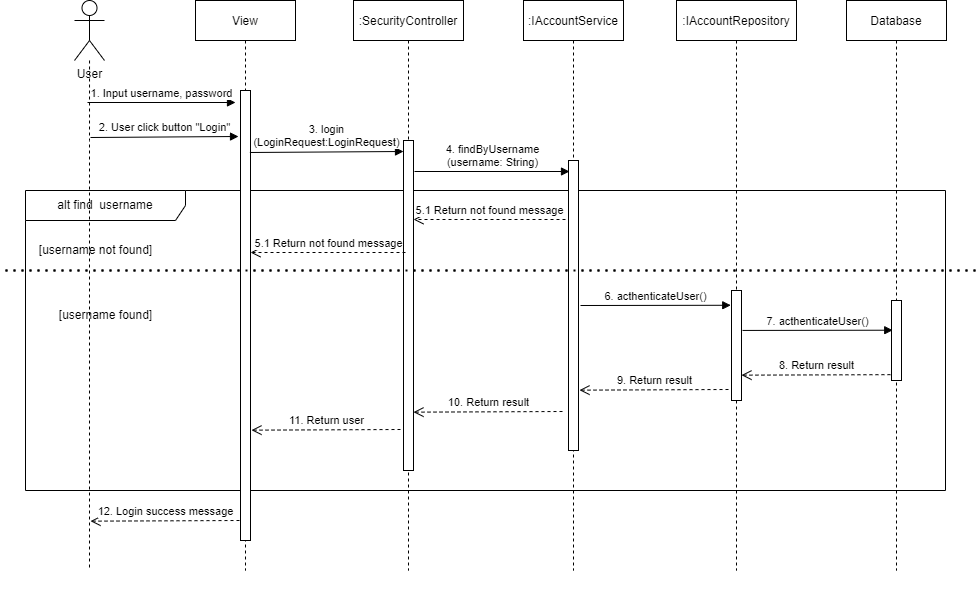

The diagram above was exported from draw.io. Its source (the exported page's mxGraphModel, read from the mxfile embedded in the PNG):
<mxGraphModel dx="1783" dy="403" grid="1" gridSize="10" guides="1" tooltips="1" connect="1" arrows="1" fold="1" page="1" pageScale="1" pageWidth="850" pageHeight="1100" math="0" shadow="0">
  <root>
    <mxCell id="0" />
    <mxCell id="1" parent="0" />
    <mxCell id="831_XIXvWHtuxNFQ7PUv-2" value="User" style="shape=umlActor;verticalLabelPosition=bottom;verticalAlign=top;html=1;" parent="1" vertex="1">
      <mxGeometry x="39" y="410" width="30" height="60" as="geometry" />
    </mxCell>
    <mxCell id="831_XIXvWHtuxNFQ7PUv-11" value="alt find&amp;nbsp; username" style="shape=umlFrame;whiteSpace=wrap;html=1;width=160;height=30;" parent="1" vertex="1">
      <mxGeometry x="-10" y="600" width="920" height="300" as="geometry" />
    </mxCell>
    <mxCell id="831_XIXvWHtuxNFQ7PUv-13" value="1. Input username, password" style="html=1;verticalAlign=bottom;endArrow=block;" parent="1" edge="1">
      <mxGeometry width="80" relative="1" as="geometry">
        <mxPoint x="52" y="512" as="sourcePoint" />
        <mxPoint x="200" y="512" as="targetPoint" />
      </mxGeometry>
    </mxCell>
    <mxCell id="831_XIXvWHtuxNFQ7PUv-19" value="[username not found]" style="text;html=1;align=center;verticalAlign=middle;resizable=0;points=[];autosize=1;strokeColor=none;fillColor=none;" parent="1" vertex="1">
      <mxGeometry x="-10" y="645" width="140" height="30" as="geometry" />
    </mxCell>
    <mxCell id="831_XIXvWHtuxNFQ7PUv-20" value="" style="endArrow=none;dashed=1;html=1;dashPattern=1 3;strokeWidth=2;rounded=0;" parent="1" edge="1">
      <mxGeometry width="50" height="50" relative="1" as="geometry">
        <mxPoint x="-30" y="680" as="sourcePoint" />
        <mxPoint x="940" y="680" as="targetPoint" />
      </mxGeometry>
    </mxCell>
    <mxCell id="H2UGSNoom49Nssu_zT9s-1" style="edgeStyle=orthogonalEdgeStyle;rounded=0;orthogonalLoop=1;jettySize=auto;html=1;dashed=1;endArrow=none;endFill=0;" parent="1" edge="1">
      <mxGeometry relative="1" as="geometry">
        <mxPoint x="54" y="980" as="targetPoint" />
        <Array as="points">
          <mxPoint x="54" y="550" />
          <mxPoint x="54" y="550" />
        </Array>
        <mxPoint x="54.03448275862047" y="470" as="sourcePoint" />
      </mxGeometry>
    </mxCell>
    <mxCell id="H2UGSNoom49Nssu_zT9s-3" value="View" style="shape=umlLifeline;perimeter=lifelinePerimeter;container=1;collapsible=0;recursiveResize=0;rounded=0;shadow=0;strokeWidth=1;" parent="1" vertex="1">
      <mxGeometry x="160" y="410" width="100" height="570" as="geometry" />
    </mxCell>
    <mxCell id="H2UGSNoom49Nssu_zT9s-4" value="" style="html=1;points=[];perimeter=orthogonalPerimeter;" parent="H2UGSNoom49Nssu_zT9s-3" vertex="1">
      <mxGeometry x="45" y="90" width="10" height="450" as="geometry" />
    </mxCell>
    <mxCell id="H2UGSNoom49Nssu_zT9s-35" value="12. Login success message" style="html=1;verticalAlign=bottom;endArrow=open;dashed=1;endSize=8;exitX=-0.106;exitY=0.927;exitDx=0;exitDy=0;exitPerimeter=0;" parent="H2UGSNoom49Nssu_zT9s-3" edge="1">
      <mxGeometry relative="1" as="geometry">
        <mxPoint x="44" y="520" as="sourcePoint" />
        <mxPoint x="-105" y="520.66" as="targetPoint" />
      </mxGeometry>
    </mxCell>
    <mxCell id="H2UGSNoom49Nssu_zT9s-5" value=":SecurityController" style="shape=umlLifeline;perimeter=lifelinePerimeter;container=1;collapsible=0;recursiveResize=0;rounded=0;shadow=0;strokeWidth=1;" parent="1" vertex="1">
      <mxGeometry x="318" y="410" width="110" height="570" as="geometry" />
    </mxCell>
    <mxCell id="H2UGSNoom49Nssu_zT9s-6" value="" style="html=1;points=[];perimeter=orthogonalPerimeter;" parent="H2UGSNoom49Nssu_zT9s-5" vertex="1">
      <mxGeometry x="50" y="140" width="10" height="330" as="geometry" />
    </mxCell>
    <mxCell id="H2UGSNoom49Nssu_zT9s-19" value="3. login&lt;br&gt;(LoginRequest:LoginRequest)" style="html=1;verticalAlign=bottom;endArrow=block;exitX=1.136;exitY=0.107;exitDx=0;exitDy=0;exitPerimeter=0;" parent="H2UGSNoom49Nssu_zT9s-5" edge="1">
      <mxGeometry width="80" relative="1" as="geometry">
        <mxPoint x="-103.63999999999987" y="151.99" as="sourcePoint" />
        <mxPoint x="50" y="151" as="targetPoint" />
      </mxGeometry>
    </mxCell>
    <mxCell id="H2UGSNoom49Nssu_zT9s-34" value="11. Return user" style="html=1;verticalAlign=bottom;endArrow=open;dashed=1;endSize=8;exitX=-0.106;exitY=0.927;exitDx=0;exitDy=0;exitPerimeter=0;" parent="H2UGSNoom49Nssu_zT9s-5" edge="1">
      <mxGeometry relative="1" as="geometry">
        <mxPoint x="47" y="429" as="sourcePoint" />
        <mxPoint x="-102" y="429.65999999999997" as="targetPoint" />
      </mxGeometry>
    </mxCell>
    <mxCell id="H2UGSNoom49Nssu_zT9s-7" value=":IAccountService" style="shape=umlLifeline;perimeter=lifelinePerimeter;container=1;collapsible=0;recursiveResize=0;rounded=0;shadow=0;strokeWidth=1;" parent="1" vertex="1">
      <mxGeometry x="488" y="410" width="100" height="570" as="geometry" />
    </mxCell>
    <mxCell id="H2UGSNoom49Nssu_zT9s-8" value="" style="html=1;points=[];perimeter=orthogonalPerimeter;" parent="H2UGSNoom49Nssu_zT9s-7" vertex="1">
      <mxGeometry x="45" y="160" width="10" height="290" as="geometry" />
    </mxCell>
    <mxCell id="H2UGSNoom49Nssu_zT9s-33" value="10. Return result" style="html=1;verticalAlign=bottom;endArrow=open;dashed=1;endSize=8;exitX=-0.106;exitY=0.927;exitDx=0;exitDy=0;exitPerimeter=0;" parent="H2UGSNoom49Nssu_zT9s-7" edge="1">
      <mxGeometry relative="1" as="geometry">
        <mxPoint x="39" y="411" as="sourcePoint" />
        <mxPoint x="-110" y="411.65999999999997" as="targetPoint" />
      </mxGeometry>
    </mxCell>
    <mxCell id="H2UGSNoom49Nssu_zT9s-9" value=":IAccountRepository" style="shape=umlLifeline;perimeter=lifelinePerimeter;container=1;collapsible=0;recursiveResize=0;rounded=0;shadow=0;strokeWidth=1;" parent="1" vertex="1">
      <mxGeometry x="641" y="410" width="120" height="570" as="geometry" />
    </mxCell>
    <mxCell id="H2UGSNoom49Nssu_zT9s-10" value="" style="html=1;points=[];perimeter=orthogonalPerimeter;" parent="H2UGSNoom49Nssu_zT9s-9" vertex="1">
      <mxGeometry x="55" y="290" width="10" height="110" as="geometry" />
    </mxCell>
    <mxCell id="H2UGSNoom49Nssu_zT9s-14" value="8. Return result" style="html=1;verticalAlign=bottom;endArrow=open;dashed=1;endSize=8;exitX=-0.106;exitY=0.927;exitDx=0;exitDy=0;exitPerimeter=0;" parent="H2UGSNoom49Nssu_zT9s-9" source="H2UGSNoom49Nssu_zT9s-12" edge="1">
      <mxGeometry relative="1" as="geometry">
        <mxPoint x="145" y="374.65999999999997" as="sourcePoint" />
        <mxPoint x="65" y="374.65999999999997" as="targetPoint" />
      </mxGeometry>
    </mxCell>
    <mxCell id="H2UGSNoom49Nssu_zT9s-11" value="Database" style="shape=umlLifeline;perimeter=lifelinePerimeter;container=1;collapsible=0;recursiveResize=0;rounded=0;shadow=0;strokeWidth=1;" parent="1" vertex="1">
      <mxGeometry x="811" y="410" width="100" height="570" as="geometry" />
    </mxCell>
    <mxCell id="H2UGSNoom49Nssu_zT9s-12" value="" style="html=1;points=[];perimeter=orthogonalPerimeter;" parent="H2UGSNoom49Nssu_zT9s-11" vertex="1">
      <mxGeometry x="45" y="300" width="10" height="80" as="geometry" />
    </mxCell>
    <mxCell id="H2UGSNoom49Nssu_zT9s-20" value="4. findByUsername&lt;br&gt;(username:&amp;nbsp;String)" style="html=1;verticalAlign=bottom;endArrow=block;" parent="1" edge="1">
      <mxGeometry width="80" relative="1" as="geometry">
        <mxPoint x="379" y="581" as="sourcePoint" />
        <mxPoint x="534" y="581" as="targetPoint" />
      </mxGeometry>
    </mxCell>
    <mxCell id="H2UGSNoom49Nssu_zT9s-21" value="2. User click button &quot;Login&quot;" style="html=1;verticalAlign=bottom;endArrow=block;" parent="1" edge="1">
      <mxGeometry width="80" relative="1" as="geometry">
        <mxPoint x="55" y="547" as="sourcePoint" />
        <mxPoint x="203" y="546" as="targetPoint" />
      </mxGeometry>
    </mxCell>
    <mxCell id="H2UGSNoom49Nssu_zT9s-22" value="5.1 Return not found message" style="html=1;verticalAlign=bottom;endArrow=open;dashed=1;endSize=8;" parent="1" edge="1">
      <mxGeometry relative="1" as="geometry">
        <mxPoint x="530" y="629" as="sourcePoint" />
        <mxPoint x="378" y="629" as="targetPoint" />
      </mxGeometry>
    </mxCell>
    <mxCell id="H2UGSNoom49Nssu_zT9s-23" value="5.1 Return not found message" style="html=1;verticalAlign=bottom;endArrow=open;dashed=1;endSize=8;" parent="1" edge="1">
      <mxGeometry relative="1" as="geometry">
        <mxPoint x="370" y="662" as="sourcePoint" />
        <mxPoint x="215" y="662" as="targetPoint" />
      </mxGeometry>
    </mxCell>
    <mxCell id="H2UGSNoom49Nssu_zT9s-25" value="" style="endArrow=none;dashed=1;html=1;dashPattern=1 3;strokeWidth=2;rounded=0;" parent="1" edge="1">
      <mxGeometry width="50" height="50" relative="1" as="geometry">
        <mxPoint x="-30" y="680" as="sourcePoint" />
        <mxPoint x="940" y="680" as="targetPoint" />
      </mxGeometry>
    </mxCell>
    <mxCell id="H2UGSNoom49Nssu_zT9s-26" value="[username found]" style="text;html=1;align=center;verticalAlign=middle;resizable=0;points=[];autosize=1;strokeColor=none;fillColor=none;" parent="1" vertex="1">
      <mxGeometry x="10" y="710" width="120" height="30" as="geometry" />
    </mxCell>
    <mxCell id="H2UGSNoom49Nssu_zT9s-27" value="6. acthenticateUser()" style="html=1;verticalAlign=bottom;endArrow=block;entryX=0.772;entryY=0.499;entryDx=0;entryDy=0;entryPerimeter=0;" parent="1" edge="1">
      <mxGeometry x="-0.0033" width="80" relative="1" as="geometry">
        <mxPoint x="545" y="715" as="sourcePoint" />
        <mxPoint x="695.2400000000002" y="714.77" as="targetPoint" />
        <mxPoint as="offset" />
      </mxGeometry>
    </mxCell>
    <mxCell id="H2UGSNoom49Nssu_zT9s-28" value="7. acthenticateUser()" style="html=1;verticalAlign=bottom;endArrow=block;entryX=0.772;entryY=0.499;entryDx=0;entryDy=0;entryPerimeter=0;" parent="1" edge="1">
      <mxGeometry x="-0.0033" width="80" relative="1" as="geometry">
        <mxPoint x="707" y="739.94" as="sourcePoint" />
        <mxPoint x="857.2400000000002" y="739.71" as="targetPoint" />
        <mxPoint as="offset" />
      </mxGeometry>
    </mxCell>
    <mxCell id="H2UGSNoom49Nssu_zT9s-32" value="9. Return result" style="html=1;verticalAlign=bottom;endArrow=open;dashed=1;endSize=8;exitX=-0.106;exitY=0.927;exitDx=0;exitDy=0;exitPerimeter=0;" parent="1" edge="1">
      <mxGeometry relative="1" as="geometry">
        <mxPoint x="693" y="799" as="sourcePoint" />
        <mxPoint x="544" y="799.66" as="targetPoint" />
      </mxGeometry>
    </mxCell>
    <mxCell id="vyNXX40Jlp6SaMgfSdCf-1" value="User" style="shape=umlActor;verticalLabelPosition=bottom;verticalAlign=top;html=1;" parent="1" vertex="1">
      <mxGeometry x="34" y="1130" width="30" height="60" as="geometry" />
    </mxCell>
    <mxCell id="vyNXX40Jlp6SaMgfSdCf-2" value="alt find&amp;nbsp; username" style="shape=umlFrame;whiteSpace=wrap;html=1;width=160;height=30;" parent="1" vertex="1">
      <mxGeometry x="-15" y="1320" width="920" height="300" as="geometry" />
    </mxCell>
    <mxCell id="vyNXX40Jlp6SaMgfSdCf-3" value="1. Input username" style="html=1;verticalAlign=bottom;endArrow=block;" parent="1" edge="1">
      <mxGeometry width="80" relative="1" as="geometry">
        <mxPoint x="49" y="1232" as="sourcePoint" />
        <mxPoint x="197" y="1232" as="targetPoint" />
      </mxGeometry>
    </mxCell>
    <mxCell id="vyNXX40Jlp6SaMgfSdCf-4" value="[username not found]" style="text;html=1;align=center;verticalAlign=middle;resizable=0;points=[];autosize=1;strokeColor=none;fillColor=none;" parent="1" vertex="1">
      <mxGeometry x="-15" y="1365" width="140" height="30" as="geometry" />
    </mxCell>
    <mxCell id="vyNXX40Jlp6SaMgfSdCf-5" value="" style="endArrow=none;dashed=1;html=1;dashPattern=1 3;strokeWidth=2;rounded=0;" parent="1" edge="1">
      <mxGeometry width="50" height="50" relative="1" as="geometry">
        <mxPoint x="-35" y="1400" as="sourcePoint" />
        <mxPoint x="935" y="1400" as="targetPoint" />
      </mxGeometry>
    </mxCell>
    <mxCell id="vyNXX40Jlp6SaMgfSdCf-6" style="edgeStyle=orthogonalEdgeStyle;rounded=0;orthogonalLoop=1;jettySize=auto;html=1;dashed=1;endArrow=none;endFill=0;" parent="1" edge="1">
      <mxGeometry relative="1" as="geometry">
        <mxPoint x="49" y="1700" as="targetPoint" />
        <Array as="points">
          <mxPoint x="49" y="1270" />
          <mxPoint x="49" y="1270" />
        </Array>
        <mxPoint x="49.03448275862047" y="1190" as="sourcePoint" />
      </mxGeometry>
    </mxCell>
    <mxCell id="vyNXX40Jlp6SaMgfSdCf-7" value="View" style="shape=umlLifeline;perimeter=lifelinePerimeter;container=1;collapsible=0;recursiveResize=0;rounded=0;shadow=0;strokeWidth=1;" parent="1" vertex="1">
      <mxGeometry x="155" y="1130" width="100" height="570" as="geometry" />
    </mxCell>
    <mxCell id="vyNXX40Jlp6SaMgfSdCf-8" value="" style="html=1;points=[];perimeter=orthogonalPerimeter;" parent="vyNXX40Jlp6SaMgfSdCf-7" vertex="1">
      <mxGeometry x="45" y="90" width="10" height="450" as="geometry" />
    </mxCell>
    <mxCell id="vyNXX40Jlp6SaMgfSdCf-9" value="12. Success message" style="html=1;verticalAlign=bottom;endArrow=open;dashed=1;endSize=8;exitX=-0.106;exitY=0.927;exitDx=0;exitDy=0;exitPerimeter=0;" parent="vyNXX40Jlp6SaMgfSdCf-7" edge="1">
      <mxGeometry relative="1" as="geometry">
        <mxPoint x="44" y="520" as="sourcePoint" />
        <mxPoint x="-105" y="520.66" as="targetPoint" />
      </mxGeometry>
    </mxCell>
    <mxCell id="vyNXX40Jlp6SaMgfSdCf-10" value=":SecurityController" style="shape=umlLifeline;perimeter=lifelinePerimeter;container=1;collapsible=0;recursiveResize=0;rounded=0;shadow=0;strokeWidth=1;" parent="1" vertex="1">
      <mxGeometry x="313" y="1130" width="110" height="570" as="geometry" />
    </mxCell>
    <mxCell id="vyNXX40Jlp6SaMgfSdCf-11" value="" style="html=1;points=[];perimeter=orthogonalPerimeter;" parent="vyNXX40Jlp6SaMgfSdCf-10" vertex="1">
      <mxGeometry x="50" y="140" width="10" height="330" as="geometry" />
    </mxCell>
    <mxCell id="vyNXX40Jlp6SaMgfSdCf-12" value="3. findByUsername&lt;br&gt;(loginRequest:LoginRequest)" style="html=1;verticalAlign=bottom;endArrow=block;exitX=1.136;exitY=0.107;exitDx=0;exitDy=0;exitPerimeter=0;" parent="vyNXX40Jlp6SaMgfSdCf-10" edge="1">
      <mxGeometry x="0.0507" y="11" width="80" relative="1" as="geometry">
        <mxPoint x="-103.63999999999987" y="151.99" as="sourcePoint" />
        <mxPoint x="50" y="151" as="targetPoint" />
        <mxPoint as="offset" />
      </mxGeometry>
    </mxCell>
    <mxCell id="vyNXX40Jlp6SaMgfSdCf-13" value="11. Return password by email" style="html=1;verticalAlign=bottom;endArrow=open;dashed=1;endSize=8;exitX=-0.106;exitY=0.927;exitDx=0;exitDy=0;exitPerimeter=0;" parent="vyNXX40Jlp6SaMgfSdCf-10" edge="1">
      <mxGeometry relative="1" as="geometry">
        <mxPoint x="47" y="429" as="sourcePoint" />
        <mxPoint x="-102" y="429.65999999999997" as="targetPoint" />
      </mxGeometry>
    </mxCell>
    <mxCell id="vyNXX40Jlp6SaMgfSdCf-14" value=":IAccountService" style="shape=umlLifeline;perimeter=lifelinePerimeter;container=1;collapsible=0;recursiveResize=0;rounded=0;shadow=0;strokeWidth=1;" parent="1" vertex="1">
      <mxGeometry x="483" y="1130" width="100" height="570" as="geometry" />
    </mxCell>
    <mxCell id="vyNXX40Jlp6SaMgfSdCf-15" value="" style="html=1;points=[];perimeter=orthogonalPerimeter;" parent="vyNXX40Jlp6SaMgfSdCf-14" vertex="1">
      <mxGeometry x="45" y="160" width="10" height="290" as="geometry" />
    </mxCell>
    <mxCell id="vyNXX40Jlp6SaMgfSdCf-16" value="10. Return result" style="html=1;verticalAlign=bottom;endArrow=open;dashed=1;endSize=8;exitX=-0.106;exitY=0.927;exitDx=0;exitDy=0;exitPerimeter=0;" parent="vyNXX40Jlp6SaMgfSdCf-14" edge="1">
      <mxGeometry relative="1" as="geometry">
        <mxPoint x="39" y="411" as="sourcePoint" />
        <mxPoint x="-110" y="411.65999999999997" as="targetPoint" />
      </mxGeometry>
    </mxCell>
    <mxCell id="vyNXX40Jlp6SaMgfSdCf-17" value=":IAccountRepository" style="shape=umlLifeline;perimeter=lifelinePerimeter;container=1;collapsible=0;recursiveResize=0;rounded=0;shadow=0;strokeWidth=1;" parent="1" vertex="1">
      <mxGeometry x="636" y="1130" width="120" height="570" as="geometry" />
    </mxCell>
    <mxCell id="vyNXX40Jlp6SaMgfSdCf-18" value="" style="html=1;points=[];perimeter=orthogonalPerimeter;" parent="vyNXX40Jlp6SaMgfSdCf-17" vertex="1">
      <mxGeometry x="55" y="290" width="10" height="110" as="geometry" />
    </mxCell>
    <mxCell id="vyNXX40Jlp6SaMgfSdCf-19" value="8. Return result" style="html=1;verticalAlign=bottom;endArrow=open;dashed=1;endSize=8;exitX=-0.106;exitY=0.927;exitDx=0;exitDy=0;exitPerimeter=0;" parent="vyNXX40Jlp6SaMgfSdCf-17" source="vyNXX40Jlp6SaMgfSdCf-21" edge="1">
      <mxGeometry relative="1" as="geometry">
        <mxPoint x="145" y="374.65999999999997" as="sourcePoint" />
        <mxPoint x="65" y="374.65999999999997" as="targetPoint" />
      </mxGeometry>
    </mxCell>
    <mxCell id="vyNXX40Jlp6SaMgfSdCf-20" value="Database" style="shape=umlLifeline;perimeter=lifelinePerimeter;container=1;collapsible=0;recursiveResize=0;rounded=0;shadow=0;strokeWidth=1;" parent="1" vertex="1">
      <mxGeometry x="806" y="1130" width="100" height="570" as="geometry" />
    </mxCell>
    <mxCell id="vyNXX40Jlp6SaMgfSdCf-21" value="" style="html=1;points=[];perimeter=orthogonalPerimeter;" parent="vyNXX40Jlp6SaMgfSdCf-20" vertex="1">
      <mxGeometry x="45" y="300" width="10" height="80" as="geometry" />
    </mxCell>
    <mxCell id="vyNXX40Jlp6SaMgfSdCf-22" value="4. findByUsername&lt;br&gt;(loginRequest:LoginRequest)" style="html=1;verticalAlign=bottom;endArrow=block;" parent="1" edge="1">
      <mxGeometry width="80" relative="1" as="geometry">
        <mxPoint x="373" y="1301" as="sourcePoint" />
        <mxPoint x="528" y="1301" as="targetPoint" />
      </mxGeometry>
    </mxCell>
    <mxCell id="vyNXX40Jlp6SaMgfSdCf-23" value="2. User click button &quot;Send&quot;" style="html=1;verticalAlign=bottom;endArrow=block;" parent="1" edge="1">
      <mxGeometry width="80" relative="1" as="geometry">
        <mxPoint x="50" y="1267" as="sourcePoint" />
        <mxPoint x="198" y="1266" as="targetPoint" />
      </mxGeometry>
    </mxCell>
    <mxCell id="vyNXX40Jlp6SaMgfSdCf-24" value="5.1 Return not found message" style="html=1;verticalAlign=bottom;endArrow=open;dashed=1;endSize=8;" parent="1" edge="1">
      <mxGeometry relative="1" as="geometry">
        <mxPoint x="525" y="1349" as="sourcePoint" />
        <mxPoint x="373" y="1349" as="targetPoint" />
      </mxGeometry>
    </mxCell>
    <mxCell id="vyNXX40Jlp6SaMgfSdCf-25" value="5.1 Return not found message" style="html=1;verticalAlign=bottom;endArrow=open;dashed=1;endSize=8;" parent="1" edge="1">
      <mxGeometry relative="1" as="geometry">
        <mxPoint x="365" y="1382" as="sourcePoint" />
        <mxPoint x="210" y="1382" as="targetPoint" />
      </mxGeometry>
    </mxCell>
    <mxCell id="vyNXX40Jlp6SaMgfSdCf-26" value="" style="endArrow=none;dashed=1;html=1;dashPattern=1 3;strokeWidth=2;rounded=0;" parent="1" edge="1">
      <mxGeometry width="50" height="50" relative="1" as="geometry">
        <mxPoint x="-35" y="1400" as="sourcePoint" />
        <mxPoint x="935" y="1400" as="targetPoint" />
      </mxGeometry>
    </mxCell>
    <mxCell id="vyNXX40Jlp6SaMgfSdCf-27" value="[username found]" style="text;html=1;align=center;verticalAlign=middle;resizable=0;points=[];autosize=1;strokeColor=none;fillColor=none;" parent="1" vertex="1">
      <mxGeometry x="5" y="1430" width="120" height="30" as="geometry" />
    </mxCell>
    <mxCell id="vyNXX40Jlp6SaMgfSdCf-28" value="6.&amp;nbsp;changePassword()" style="html=1;verticalAlign=bottom;endArrow=block;entryX=0.772;entryY=0.499;entryDx=0;entryDy=0;entryPerimeter=0;" parent="1" edge="1">
      <mxGeometry x="-0.0033" width="80" relative="1" as="geometry">
        <mxPoint x="540" y="1435" as="sourcePoint" />
        <mxPoint x="690.2400000000002" y="1434.77" as="targetPoint" />
        <mxPoint as="offset" />
      </mxGeometry>
    </mxCell>
    <mxCell id="vyNXX40Jlp6SaMgfSdCf-29" value="7.&amp;nbsp;changePassword()" style="html=1;verticalAlign=bottom;endArrow=block;entryX=0.772;entryY=0.499;entryDx=0;entryDy=0;entryPerimeter=0;" parent="1" edge="1">
      <mxGeometry x="-0.0033" width="80" relative="1" as="geometry">
        <mxPoint x="702" y="1459.94" as="sourcePoint" />
        <mxPoint x="852.2400000000002" y="1459.71" as="targetPoint" />
        <mxPoint as="offset" />
      </mxGeometry>
    </mxCell>
    <mxCell id="vyNXX40Jlp6SaMgfSdCf-30" value="9. Return result" style="html=1;verticalAlign=bottom;endArrow=open;dashed=1;endSize=8;exitX=-0.106;exitY=0.927;exitDx=0;exitDy=0;exitPerimeter=0;" parent="1" edge="1">
      <mxGeometry relative="1" as="geometry">
        <mxPoint x="688" y="1519" as="sourcePoint" />
        <mxPoint x="539" y="1519.6599999999999" as="targetPoint" />
      </mxGeometry>
    </mxCell>
  </root>
</mxGraphModel>